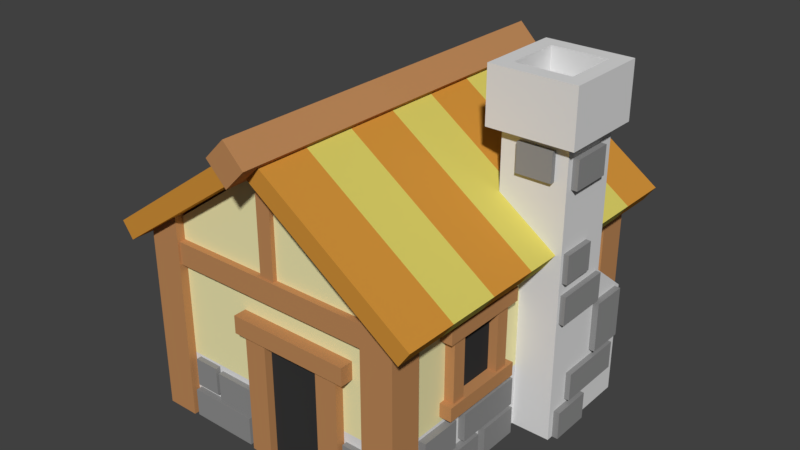 # Source: PeasantHouseT1lv2.blend  (saved by Blender 2.79.0; exported with 4.5.12 LTS)
import bpy
from mathutils import Matrix  # noqa: F401  (used for matrix-valued properties, if any)

bpy.ops.wm.read_factory_settings(use_empty=True)
scene = bpy.context.scene
scene.name = 'Scene'

# ---- collections
col_collection_1 = bpy.data.collections.new('Collection 1'); scene.collection.children.link(col_collection_1)

# ---- materials (node trees are filled in below, after node groups)
mat_material_020 = bpy.data.materials.new('Material.020')
mat_material_020.alpha_threshold = 0.0
mat_material_020.use_transparent_shadow = False
mat_material_020.diffuse_color = (0.6351, 0.284, 0.04219, 1.0)
mat_material_020.roughness = 0.5
mat_material_019 = bpy.data.materials.new('Material.019')
mat_material_019.alpha_threshold = 0.0
mat_material_019.use_transparent_shadow = False
mat_material_019.diffuse_color = (0.6926, 0.6109, 0.1291, 1.0)
mat_material_019.roughness = 0.5
mat_material_016 = bpy.data.materials.new('Material.016')
mat_material_016.alpha_threshold = 0.0
mat_material_016.use_transparent_shadow = False
mat_material_016.diffuse_color = (0.0376, 0.0376, 0.0376, 1.0)
mat_material_016.roughness = 0.5
mat_material_015 = bpy.data.materials.new('Material.015')
mat_material_015.alpha_threshold = 0.0
mat_material_015.use_transparent_shadow = False
mat_material_015.diffuse_color = (0.5122, 0.2491, 0.1006, 1.0)
mat_material_015.roughness = 0.5
mat_material_014 = bpy.data.materials.new('Material.014')
mat_material_014.alpha_threshold = 0.0
mat_material_014.use_transparent_shadow = False
mat_material_014.diffuse_color = (0.2747, 0.2747, 0.2747, 1.0)
mat_material_014.roughness = 0.5
mat_material_013 = bpy.data.materials.new('Material.013')
mat_material_013.alpha_threshold = 0.0
mat_material_013.use_transparent_shadow = False
mat_material_013.diffuse_color = (0.7454, 0.7454, 0.7454, 1.0)
mat_material_013.roughness = 0.5
mat_material_012 = bpy.data.materials.new('Material.012')
mat_material_012.alpha_threshold = 0.0
mat_material_012.use_transparent_shadow = False
mat_material_012.diffuse_color = (0.7454, 0.7454, 0.7454, 1.0)
mat_material_012.roughness = 0.5
mat_material_011 = bpy.data.materials.new('Material.011')
mat_material_011.alpha_threshold = 0.0
mat_material_011.use_transparent_shadow = False
mat_material_011.diffuse_color = (0.0376, 0.0376, 0.0376, 1.0)
mat_material_011.roughness = 0.5
mat_material_009 = bpy.data.materials.new('Material.009')
mat_material_009.alpha_threshold = 0.0
mat_material_009.use_transparent_shadow = False
mat_material_009.diffuse_color = (0.5122, 0.2491, 0.1006, 1.0)
mat_material_009.roughness = 0.5
mat_material_010 = bpy.data.materials.new('Material.010')
mat_material_010.alpha_threshold = 0.0
mat_material_010.use_transparent_shadow = False
mat_material_010.diffuse_color = (0.8714, 0.8157, 0.4431, 1.0)
mat_material_010.roughness = 0.5

# ---- material node trees

# ---- world
world_world = bpy.data.worlds.new('World'); scene.world = world_world
world_world.color = (0.05088, 0.05088, 0.05088)
world_world.use_sun_shadow = False
world_world.sun_shadow_jitter_overblur = 0.0
world_world.cycles.sampling_method = 'MANUAL'

# ---- meshes
me_cube_011 = bpy.data.meshes.new('Cube.011')
me_cube_011.from_pydata([(-1.335, -3.587, -1.0), (-1.335, -3.587, -0.7468), (-1.335, 2.013, -1.0), (-1.335, 2.013, -0.7468), (1.0, -3.587, -1.0), (1.0, -3.587, -0.7468), (1.0, 2.013, -1.0), (1.0, 2.013, -0.7468), (-1.335, 1.213, -1.0), (-1.335, 0.4128, -1.0), (-1.335, -0.3872, -1.0), (-1.335, -1.187, -1.0), (-1.335, -1.987, -1.0), (-1.335, -2.787, -1.0), (-1.335, -2.787, -0.7468), (-1.335, -1.987, -0.7468), (-1.335, -1.187, -0.7468), (-1.335, -0.3872, -0.7468), (-1.335, 0.4128, -0.7468), (-1.335, 1.213, -0.7468), (1.0, -2.787, -1.0), (1.0, -1.987, -1.0), (1.0, -1.187, -1.0), (1.0, -0.3872, -1.0), (1.0, 0.4128, -1.0), (1.0, 1.213, -1.0), (1.0, 1.213, -0.7468), (1.0, 0.4128, -0.7468), (1.0, -0.3872, -0.7468), (1.0, -1.187, -0.7468), (1.0, -1.987, -0.7468), (1.0, -2.787, -0.7468)], [], [(8, 19, 3, 2), (2, 3, 7, 6), (20, 31, 5, 4), (4, 5, 1, 0), (13, 20, 4, 0), (31, 14, 1, 5), (7, 3, 19, 26), (26, 19, 18, 27), (27, 18, 17, 28), (28, 17, 16, 29), (29, 16, 15, 30), (30, 15, 14, 31), (2, 6, 25, 8), (8, 25, 24, 9), (9, 24, 23, 10), (10, 23, 22, 11), (11, 22, 21, 12), (12, 21, 20, 13), (6, 7, 26, 25), (25, 26, 27, 24), (24, 27, 28, 23), (23, 28, 29, 22), (22, 29, 30, 21), (21, 30, 31, 20), (0, 1, 14, 13), (13, 14, 15, 12), (12, 15, 16, 11), (11, 16, 17, 10), (10, 17, 18, 9), (9, 18, 19, 8)])
me_cube_011.polygons.foreach_set('material_index', [0, 0, 0, 0, 0, 0, 0, 1, 0, 1, 0, 1, 0, 1, 0, 1, 0, 1, 0, 0, 0, 0, 0, 0, 0, 1, 0, 1, 0, 1])
me_cube_011.materials.append(mat_material_020)
me_cube_011.materials.append(mat_material_019)
me_cube_011.use_remesh_preserve_volume = False
me_cube_011.use_remesh_preserve_attributes = False
me_cube_011.use_mirror_vertex_groups = False
me_cube_011.update()
me_cube_009 = bpy.data.meshes.new('Cube.009')
me_cube_009.from_pydata([(-1.335, -3.587, -1.0), (-1.335, -3.587, -0.7468), (-1.335, 2.013, -1.0), (-1.335, 2.013, -0.7468), (1.0, -3.587, -1.0), (1.0, -3.587, -0.7468), (1.0, 2.013, -1.0), (1.0, 2.013, -0.7468), (-1.335, 1.213, -1.0), (-1.335, 0.4128, -1.0), (-1.335, -0.3872, -1.0), (-1.335, -1.187, -1.0), (-1.335, -1.987, -1.0), (-1.335, -2.787, -1.0), (-1.335, -2.787, -0.7468), (-1.335, -1.987, -0.7468), (-1.335, -1.187, -0.7468), (-1.335, -0.3872, -0.7468), (-1.335, 0.4128, -0.7468), (-1.335, 1.213, -0.7468), (1.0, -2.787, -1.0), (1.0, -1.987, -1.0), (1.0, -1.187, -1.0), (1.0, -0.3872, -1.0), (1.0, 0.4128, -1.0), (1.0, 1.213, -1.0), (1.0, 1.213, -0.7468), (1.0, 0.4128, -0.7468), (1.0, -0.3872, -0.7468), (1.0, -1.187, -0.7468), (1.0, -1.987, -0.7468), (1.0, -2.787, -0.7468)], [], [(8, 19, 3, 2), (2, 3, 7, 6), (20, 31, 5, 4), (4, 5, 1, 0), (13, 20, 4, 0), (31, 14, 1, 5), (7, 3, 19, 26), (26, 19, 18, 27), (27, 18, 17, 28), (28, 17, 16, 29), (29, 16, 15, 30), (30, 15, 14, 31), (2, 6, 25, 8), (8, 25, 24, 9), (9, 24, 23, 10), (10, 23, 22, 11), (11, 22, 21, 12), (12, 21, 20, 13), (6, 7, 26, 25), (25, 26, 27, 24), (24, 27, 28, 23), (23, 28, 29, 22), (22, 29, 30, 21), (21, 30, 31, 20), (0, 1, 14, 13), (13, 14, 15, 12), (12, 15, 16, 11), (11, 16, 17, 10), (10, 17, 18, 9), (9, 18, 19, 8)])
me_cube_009.polygons.foreach_set('material_index', [0, 0, 0, 0, 0, 0, 0, 1, 0, 1, 0, 1, 0, 1, 0, 1, 0, 1, 0, 0, 0, 0, 0, 0, 0, 1, 0, 1, 0, 1])
me_cube_009.materials.append(mat_material_020)
me_cube_009.materials.append(mat_material_019)
me_cube_009.use_remesh_preserve_volume = False
me_cube_009.use_remesh_preserve_attributes = False
me_cube_009.use_mirror_vertex_groups = False
me_cube_009.update()
me_cube_233 = bpy.data.meshes.new('Cube.233')
me_cube_233.from_pydata([(-0.7671, 0.7075, -1.0), (-0.7671, 0.7075, 1.111), (-0.7671, 1.0, -1.0), (-0.7671, 1.0, 1.111), (0.818, 0.7075, -1.0), (0.818, 0.7075, 1.111), (0.818, 1.0, -1.0), (0.818, 1.0, 1.111)], [], [(0, 1, 3, 2), (2, 3, 7, 6), (6, 7, 5, 4), (4, 5, 1, 0), (2, 6, 4, 0), (7, 3, 1, 5)])
me_cube_233.materials.append(mat_material_016)
me_cube_233.use_remesh_preserve_volume = False
me_cube_233.use_remesh_preserve_attributes = False
me_cube_233.use_mirror_vertex_groups = False
me_cube_233.update()
me_cube_234 = bpy.data.meshes.new('Cube.234')
me_cube_234.from_pydata([(-1.0, -0.7695, -1.0), (-1.0, -0.7695, 5.678), (-1.0, 0.6373, -1.0), (-1.0, 0.6373, 5.678), (-0.1896, -0.7695, -1.0), (-0.1896, -0.7695, 5.678), (-0.1896, 0.6373, -1.0), (-0.1896, 0.6373, 5.678)], [], [(0, 1, 3, 2), (2, 3, 7, 6), (6, 7, 5, 4), (4, 5, 1, 0), (2, 6, 4, 0), (7, 3, 1, 5)])
me_cube_234.materials.append(mat_material_015)
me_cube_234.use_remesh_preserve_volume = False
me_cube_234.use_remesh_preserve_attributes = False
me_cube_234.use_mirror_vertex_groups = False
me_cube_234.update()
me_cube_235 = bpy.data.meshes.new('Cube.235')
me_cube_235.from_pydata([(-1.0, -0.7695, -1.0), (-1.0, -0.7695, 5.678), (-1.0, 0.6373, -1.0), (-1.0, 0.6373, 5.678), (-0.1896, -0.7695, -1.0), (-0.1896, -0.7695, 5.678), (-0.1896, 0.6373, -1.0), (-0.1896, 0.6373, 5.678)], [], [(0, 1, 3, 2), (2, 3, 7, 6), (6, 7, 5, 4), (4, 5, 1, 0), (2, 6, 4, 0), (7, 3, 1, 5)])
me_cube_235.materials.append(mat_material_015)
me_cube_235.use_remesh_preserve_volume = False
me_cube_235.use_remesh_preserve_attributes = False
me_cube_235.use_mirror_vertex_groups = False
me_cube_235.update()
me_cube_236 = bpy.data.meshes.new('Cube.236')
me_cube_236.from_pydata([(-1.0, -0.9099, -2.412), (-1.0, -0.9099, 5.678), (-1.0, 1.0, -2.412), (-1.0, 1.0, 5.678), (-0.1896, -0.9099, -2.412), (-0.1896, -0.9099, 5.678), (-0.1896, 1.0, -2.412), (-0.1896, 1.0, 5.678)], [], [(0, 1, 3, 2), (2, 3, 7, 6), (6, 7, 5, 4), (4, 5, 1, 0), (2, 6, 4, 0), (7, 3, 1, 5)])
me_cube_236.materials.append(mat_material_015)
me_cube_236.use_remesh_preserve_volume = False
me_cube_236.use_remesh_preserve_attributes = False
me_cube_236.use_mirror_vertex_groups = False
me_cube_236.update()
me_cube_237 = bpy.data.meshes.new('Cube.237')
me_cube_237.from_pydata([(-1.0, -0.9099, -2.412), (-1.0, -0.9099, 5.678), (-1.0, 1.0, -2.412), (-1.0, 1.0, 5.678), (-0.1896, -0.9099, -2.412), (-0.1896, -0.9099, 5.678), (-0.1896, 1.0, -2.412), (-0.1896, 1.0, 5.678)], [], [(0, 1, 3, 2), (2, 3, 7, 6), (6, 7, 5, 4), (4, 5, 1, 0), (2, 6, 4, 0), (7, 3, 1, 5)])
me_cube_237.materials.append(mat_material_015)
me_cube_237.use_remesh_preserve_volume = False
me_cube_237.use_remesh_preserve_attributes = False
me_cube_237.use_mirror_vertex_groups = False
me_cube_237.update()
me_cube_041 = bpy.data.meshes.new('Cube.041')
me_cube_041.from_pydata([(-0.2732, -0.6012, -1.0), (-0.2732, -0.6012, -0.1338), (-0.2732, 0.4686, -1.0), (-0.2732, 0.4686, -0.1338), (1.0, -0.6012, -1.0), (1.0, -0.6012, -0.1338), (1.0, 0.4686, -1.0), (1.0, 0.4686, -0.1338)], [], [(0, 1, 3, 2), (2, 3, 7, 6), (6, 7, 5, 4), (4, 5, 1, 0), (2, 6, 4, 0), (7, 3, 1, 5)])
me_cube_041.materials.append(mat_material_014)
me_cube_041.use_remesh_preserve_volume = False
me_cube_041.use_remesh_preserve_attributes = False
me_cube_041.use_mirror_vertex_groups = False
me_cube_041.update()
me_cube_034 = bpy.data.meshes.new('Cube.034')
me_cube_034.from_pydata([(-0.2732, -0.6012, -1.0), (-0.2732, -0.6012, -0.1338), (-0.2732, 1.159, -1.0), (-0.2732, 1.159, -0.1338), (1.0, -0.6012, -1.0), (1.0, -0.6012, -0.1338), (1.0, 1.159, -1.0), (1.0, 1.159, -0.1338)], [], [(0, 1, 3, 2), (2, 3, 7, 6), (6, 7, 5, 4), (4, 5, 1, 0), (2, 6, 4, 0), (7, 3, 1, 5)])
me_cube_034.materials.append(mat_material_014)
me_cube_034.use_remesh_preserve_volume = False
me_cube_034.use_remesh_preserve_attributes = False
me_cube_034.use_mirror_vertex_groups = False
me_cube_034.update()
me_cube_033 = bpy.data.meshes.new('Cube.033')
me_cube_033.from_pydata([(-0.2732, -0.8831, -1.0), (-0.2732, -0.8831, 0.5498), (-0.2732, 0.2824, -1.0), (-0.2732, 0.2824, 0.5498), (1.0, -0.8831, -1.0), (1.0, -0.8831, 0.5498), (1.0, 0.2824, -1.0), (1.0, 0.2824, 0.5498)], [], [(0, 1, 3, 2), (2, 3, 7, 6), (6, 7, 5, 4), (4, 5, 1, 0), (2, 6, 4, 0), (7, 3, 1, 5)])
me_cube_033.materials.append(mat_material_014)
me_cube_033.use_remesh_preserve_volume = False
me_cube_033.use_remesh_preserve_attributes = False
me_cube_033.use_mirror_vertex_groups = False
me_cube_033.update()
me_cube_032 = bpy.data.meshes.new('Cube.032')
me_cube_032.from_pydata([(-0.2732, -0.6012, -1.0), (-0.2732, -0.6012, -0.1338), (-0.2732, 0.4686, -1.0), (-0.2732, 0.4686, -0.1338), (1.0, -0.6012, -1.0), (1.0, -0.6012, -0.1338), (1.0, 0.4686, -1.0), (1.0, 0.4686, -0.1338)], [], [(0, 1, 3, 2), (2, 3, 7, 6), (6, 7, 5, 4), (4, 5, 1, 0), (2, 6, 4, 0), (7, 3, 1, 5)])
me_cube_032.materials.append(mat_material_014)
me_cube_032.use_remesh_preserve_volume = False
me_cube_032.use_remesh_preserve_attributes = False
me_cube_032.use_mirror_vertex_groups = False
me_cube_032.update()
me_cube_109 = bpy.data.meshes.new('Cube.109')
me_cube_109.from_pydata([(-0.2732, -1.0, -1.0), (-0.2732, -1.0, -0.1338), (-0.2732, 1.159, -1.0), (-0.2732, 1.159, -0.1338), (1.0, -1.0, -1.0), (1.0, -1.0, -0.1338), (1.0, 1.159, -1.0), (1.0, 1.159, -0.1338)], [], [(0, 1, 3, 2), (2, 3, 7, 6), (6, 7, 5, 4), (4, 5, 1, 0), (2, 6, 4, 0), (7, 3, 1, 5)])
me_cube_109.materials.append(mat_material_014)
me_cube_109.use_remesh_preserve_volume = False
me_cube_109.use_remesh_preserve_attributes = False
me_cube_109.use_mirror_vertex_groups = False
me_cube_109.update()
me_cube_110 = bpy.data.meshes.new('Cube.110')
me_cube_110.from_pydata([(-0.2732, -2.28, -1.0), (-0.2732, -1.077, 7.888), (-0.2732, 0.7983, -1.0), (-0.2732, 0.7983, 7.888), (1.0, -2.28, -1.0), (1.0, -1.077, 7.888), (1.0, 0.7983, -1.0), (1.0, 0.7983, 7.888), (-0.4712, -1.369, 7.888), (-0.4712, 1.09, 7.888), (1.198, 1.09, 7.888), (1.198, -1.369, 7.888), (-0.4712, -1.369, 9.573), (-0.4712, 1.09, 9.573), (1.198, 1.09, 9.573), (1.198, -1.369, 9.573), (-0.1799, -0.94, 9.573), (-0.1799, 0.6608, 9.573), (0.9067, 0.6608, 9.573), (0.9067, -0.94, 9.573), (-0.1799, -0.94, 8.587), (-0.1799, 0.6608, 8.587), (0.9067, 0.6608, 8.587), (0.9067, -0.94, 8.587), (-0.2732, -1.077, 3.571), (1.0, -1.077, 3.571), (1.0, -2.28, 2.541), (-0.2732, -2.28, 2.541)], [], [(0, 27, 24, 1, 3, 2), (2, 3, 7, 6), (6, 7, 5, 25, 26, 4), (25, 5, 1, 24), (2, 6, 4, 0), (7, 3, 9, 10), (11, 10, 14, 15), (5, 7, 10, 11), (3, 1, 8, 9), (1, 5, 11, 8), (13, 12, 16, 17), (9, 8, 12, 13), (8, 11, 15, 12), (10, 9, 13, 14), (16, 19, 23, 20), (12, 15, 19, 16), (14, 13, 17, 18), (15, 14, 18, 19), (22, 21, 20, 23), (18, 17, 21, 22), (19, 18, 22, 23), (17, 16, 20, 21), (26, 25, 24, 27), (4, 26, 27, 0)])
me_cube_110.materials.append(mat_material_013)
me_cube_110.use_remesh_preserve_volume = False
me_cube_110.use_remesh_preserve_attributes = False
me_cube_110.use_mirror_vertex_groups = False
me_cube_110.update()
me_cube_111 = bpy.data.meshes.new('Cube.111')
me_cube_111.from_pydata([(-0.2732, -0.5078, -1.0), (-0.2732, -0.5078, -0.1338), (-0.2732, 0.2824, -1.0), (-0.2732, 0.2824, -0.1338), (1.0, -0.5078, -1.0), (1.0, -0.5078, -0.1338), (1.0, 0.2824, -1.0), (1.0, 0.2824, -0.1338)], [], [(0, 1, 3, 2), (2, 3, 7, 6), (6, 7, 5, 4), (4, 5, 1, 0), (2, 6, 4, 0), (7, 3, 1, 5)])
me_cube_111.materials.append(mat_material_014)
me_cube_111.use_remesh_preserve_volume = False
me_cube_111.use_remesh_preserve_attributes = False
me_cube_111.use_mirror_vertex_groups = False
me_cube_111.update()
me_cube_112 = bpy.data.meshes.new('Cube.112')
me_cube_112.from_pydata([(-0.2732, -1.0, -1.0), (-0.2732, -1.0, -0.1338), (-0.2732, 0.2824, -1.0), (-0.2732, 0.2824, -0.1338), (1.0, -1.0, -1.0), (1.0, -1.0, -0.1338), (1.0, 0.2824, -1.0), (1.0, 0.2824, -0.1338)], [], [(0, 1, 3, 2), (2, 3, 7, 6), (6, 7, 5, 4), (4, 5, 1, 0), (2, 6, 4, 0), (7, 3, 1, 5)])
me_cube_112.materials.append(mat_material_014)
me_cube_112.use_remesh_preserve_volume = False
me_cube_112.use_remesh_preserve_attributes = False
me_cube_112.use_mirror_vertex_groups = False
me_cube_112.update()
me_cube_113 = bpy.data.meshes.new('Cube.113')
me_cube_113.from_pydata([(-0.2732, -1.0, -1.0), (-0.2732, -1.0, -0.1338), (-0.2732, 1.159, -1.0), (-0.2732, 1.159, -0.1338), (1.0, -1.0, -1.0), (1.0, -1.0, -0.1338), (1.0, 1.159, -1.0), (1.0, 1.159, -0.1338)], [], [(0, 1, 3, 2), (2, 3, 7, 6), (6, 7, 5, 4), (4, 5, 1, 0), (2, 6, 4, 0), (7, 3, 1, 5)])
me_cube_113.materials.append(mat_material_014)
me_cube_113.use_remesh_preserve_volume = False
me_cube_113.use_remesh_preserve_attributes = False
me_cube_113.use_mirror_vertex_groups = False
me_cube_113.update()
me_cube_114 = bpy.data.meshes.new('Cube.114')
me_cube_114.from_pydata([(-0.2732, -1.0, -1.0), (-0.2732, -1.0, -0.1338), (-0.2732, 0.2824, -1.0), (-0.2732, 0.2824, -0.1338), (1.0, -1.0, -1.0), (1.0, -1.0, -0.1338), (1.0, 0.2824, -1.0), (1.0, 0.2824, -0.1338)], [], [(0, 1, 3, 2), (2, 3, 7, 6), (6, 7, 5, 4), (4, 5, 1, 0), (2, 6, 4, 0), (7, 3, 1, 5)])
me_cube_114.materials.append(mat_material_014)
me_cube_114.use_remesh_preserve_volume = False
me_cube_114.use_remesh_preserve_attributes = False
me_cube_114.use_mirror_vertex_groups = False
me_cube_114.update()
me_cube_115 = bpy.data.meshes.new('Cube.115')
me_cube_115.from_pydata([(-0.2732, -1.0, -1.0), (-0.2732, -1.0, -0.1338), (-0.2732, 0.2824, -1.0), (-0.2732, 0.2824, -0.1338), (1.0, -1.0, -1.0), (1.0, -1.0, -0.1338), (1.0, 0.2824, -1.0), (1.0, 0.2824, -0.1338)], [], [(0, 1, 3, 2), (2, 3, 7, 6), (6, 7, 5, 4), (4, 5, 1, 0), (2, 6, 4, 0), (7, 3, 1, 5)])
me_cube_115.materials.append(mat_material_014)
me_cube_115.use_remesh_preserve_volume = False
me_cube_115.use_remesh_preserve_attributes = False
me_cube_115.use_mirror_vertex_groups = False
me_cube_115.update()
me_cube_116 = bpy.data.meshes.new('Cube.116')
me_cube_116.from_pydata([(-0.2732, -1.0, -1.0), (-0.2732, -1.0, -0.1338), (-0.2732, 1.159, -1.0), (-0.2732, 1.159, -0.1338), (1.0, -1.0, -1.0), (1.0, -1.0, -0.1338), (1.0, 1.159, -1.0), (1.0, 1.159, -0.1338)], [], [(0, 1, 3, 2), (2, 3, 7, 6), (6, 7, 5, 4), (4, 5, 1, 0), (2, 6, 4, 0), (7, 3, 1, 5)])
me_cube_116.materials.append(mat_material_014)
me_cube_116.use_remesh_preserve_volume = False
me_cube_116.use_remesh_preserve_attributes = False
me_cube_116.use_mirror_vertex_groups = False
me_cube_116.update()
me_cube_117 = bpy.data.meshes.new('Cube.117')
me_cube_117.from_pydata([(-0.2732, -1.0, -1.0), (-0.2732, -1.0, -0.1338), (-0.2732, 1.159, -1.0), (-0.2732, 1.159, -0.1338), (1.0, -1.0, -1.0), (1.0, -1.0, -0.1338), (1.0, 1.159, -1.0), (1.0, 1.159, -0.1338)], [], [(0, 1, 3, 2), (2, 3, 7, 6), (6, 7, 5, 4), (4, 5, 1, 0), (2, 6, 4, 0), (7, 3, 1, 5)])
me_cube_117.materials.append(mat_material_014)
me_cube_117.use_remesh_preserve_volume = False
me_cube_117.use_remesh_preserve_attributes = False
me_cube_117.use_mirror_vertex_groups = False
me_cube_117.update()
me_cube_118 = bpy.data.meshes.new('Cube.118')
me_cube_118.from_pydata([(-0.2732, -1.0, -0.8186), (-0.2732, -1.0, -0.1338), (-0.2732, 0.2824, -0.8186), (-0.2732, 0.2824, -0.1338), (1.0, -1.0, -0.8186), (1.0, -1.0, -0.1338), (1.0, 0.2824, -0.8186), (1.0, 0.2824, -0.1338)], [], [(0, 1, 3, 2), (2, 3, 7, 6), (6, 7, 5, 4), (4, 5, 1, 0), (2, 6, 4, 0), (7, 3, 1, 5)])
me_cube_118.materials.append(mat_material_014)
me_cube_118.use_remesh_preserve_volume = False
me_cube_118.use_remesh_preserve_attributes = False
me_cube_118.use_mirror_vertex_groups = False
me_cube_118.update()
me_cube_119 = bpy.data.meshes.new('Cube.119')
me_cube_119.from_pydata([(-0.2732, -1.0, -1.0), (-0.2732, -1.0, -0.1338), (-0.2732, 0.2824, -1.0), (-0.2732, 0.2824, -0.1338), (1.0, -1.0, -1.0), (1.0, -1.0, -0.1338), (1.0, 0.2824, -1.0), (1.0, 0.2824, -0.1338)], [], [(0, 1, 3, 2), (2, 3, 7, 6), (6, 7, 5, 4), (4, 5, 1, 0), (2, 6, 4, 0), (7, 3, 1, 5)])
me_cube_119.materials.append(mat_material_014)
me_cube_119.use_remesh_preserve_volume = False
me_cube_119.use_remesh_preserve_attributes = False
me_cube_119.use_mirror_vertex_groups = False
me_cube_119.update()
me_cube_120 = bpy.data.meshes.new('Cube.120')
me_cube_120.from_pydata([(-0.2732, -1.0, -1.0), (-0.2732, -1.0, -0.1338), (-0.2732, 0.2824, -1.0), (-0.2732, 0.2824, -0.1338), (1.0, -1.0, -1.0), (1.0, -1.0, -0.1338), (1.0, 0.2824, -1.0), (1.0, 0.2824, -0.1338)], [], [(0, 1, 3, 2), (2, 3, 7, 6), (6, 7, 5, 4), (4, 5, 1, 0), (2, 6, 4, 0), (7, 3, 1, 5)])
me_cube_120.materials.append(mat_material_014)
me_cube_120.use_remesh_preserve_volume = False
me_cube_120.use_remesh_preserve_attributes = False
me_cube_120.use_mirror_vertex_groups = False
me_cube_120.update()
me_cube_121 = bpy.data.meshes.new('Cube.121')
me_cube_121.from_pydata([(-0.2732, -1.0, -1.0), (-0.2732, -1.0, -0.1338), (-0.2732, 0.2824, -1.0), (-0.2732, 0.2824, -0.1338), (1.0, -1.0, -1.0), (1.0, -1.0, -0.1338), (1.0, 0.2824, -1.0), (1.0, 0.2824, -0.1338)], [], [(0, 1, 3, 2), (2, 3, 7, 6), (6, 7, 5, 4), (4, 5, 1, 0), (2, 6, 4, 0), (7, 3, 1, 5)])
me_cube_121.materials.append(mat_material_014)
me_cube_121.use_remesh_preserve_volume = False
me_cube_121.use_remesh_preserve_attributes = False
me_cube_121.use_mirror_vertex_groups = False
me_cube_121.update()
me_cube_123 = bpy.data.meshes.new('Cube.123')
me_cube_123.from_pydata([(-0.2732, -1.0, -1.0), (-0.2732, -1.0, -0.1338), (-0.2732, 1.159, -1.0), (-0.2732, 1.159, -0.1338), (1.0, -1.0, -1.0), (1.0, -1.0, -0.1338), (1.0, 1.159, -1.0), (1.0, 1.159, -0.1338)], [], [(0, 1, 3, 2), (2, 3, 7, 6), (6, 7, 5, 4), (4, 5, 1, 0), (2, 6, 4, 0), (7, 3, 1, 5)])
me_cube_123.materials.append(mat_material_014)
me_cube_123.use_remesh_preserve_volume = False
me_cube_123.use_remesh_preserve_attributes = False
me_cube_123.use_mirror_vertex_groups = False
me_cube_123.update()
me_cube_124 = bpy.data.meshes.new('Cube.124')
me_cube_124.from_pydata([(-0.2732, -1.0, -1.0), (-0.2732, -1.0, -0.1338), (-0.2732, 1.159, -1.0), (-0.2732, 1.159, -0.1338), (1.0, -1.0, -1.0), (1.0, -1.0, -0.1338), (1.0, 1.159, -1.0), (1.0, 1.159, -0.1338)], [], [(0, 1, 3, 2), (2, 3, 7, 6), (6, 7, 5, 4), (4, 5, 1, 0), (2, 6, 4, 0), (7, 3, 1, 5)])
me_cube_124.materials.append(mat_material_014)
me_cube_124.use_remesh_preserve_volume = False
me_cube_124.use_remesh_preserve_attributes = False
me_cube_124.use_mirror_vertex_groups = False
me_cube_124.update()
me_cube_125 = bpy.data.meshes.new('Cube.125')
me_cube_125.from_pydata([(-0.2732, -1.0, -1.0), (-0.2732, -1.0, -0.1338), (-0.2732, 0.2824, -1.0), (-0.2732, 0.2824, -0.1338), (1.0, -1.0, -1.0), (1.0, -1.0, -0.1338), (1.0, 0.2824, -1.0), (1.0, 0.2824, -0.1338)], [], [(0, 1, 3, 2), (2, 3, 7, 6), (6, 7, 5, 4), (4, 5, 1, 0), (2, 6, 4, 0), (7, 3, 1, 5)])
me_cube_125.materials.append(mat_material_014)
me_cube_125.use_remesh_preserve_volume = False
me_cube_125.use_remesh_preserve_attributes = False
me_cube_125.use_mirror_vertex_groups = False
me_cube_125.update()
me_cube_126 = bpy.data.meshes.new('Cube.126')
me_cube_126.from_pydata([(-0.2732, -1.0, -1.0), (-0.2732, -1.0, -0.1338), (-0.2732, 1.159, -1.0), (-0.2732, 1.159, -0.1338), (1.0, -1.0, -1.0), (1.0, -1.0, -0.1338), (1.0, 1.159, -1.0), (1.0, 1.159, -0.1338)], [], [(0, 1, 3, 2), (2, 3, 7, 6), (6, 7, 5, 4), (4, 5, 1, 0), (2, 6, 4, 0), (7, 3, 1, 5)])
me_cube_126.materials.append(mat_material_014)
me_cube_126.use_remesh_preserve_volume = False
me_cube_126.use_remesh_preserve_attributes = False
me_cube_126.use_mirror_vertex_groups = False
me_cube_126.update()
me_cube_127 = bpy.data.meshes.new('Cube.127')
me_cube_127.from_pydata([(-0.2732, -1.0, -1.0), (-0.2732, -1.0, -0.1338), (-0.2732, 0.2824, -1.0), (-0.2732, 0.2824, -0.1338), (1.0, -1.0, -1.0), (1.0, -1.0, -0.1338), (1.0, 0.2824, -1.0), (1.0, 0.2824, -0.1338)], [], [(0, 1, 3, 2), (2, 3, 7, 6), (6, 7, 5, 4), (4, 5, 1, 0), (2, 6, 4, 0), (7, 3, 1, 5)])
me_cube_127.materials.append(mat_material_014)
me_cube_127.use_remesh_preserve_volume = False
me_cube_127.use_remesh_preserve_attributes = False
me_cube_127.use_mirror_vertex_groups = False
me_cube_127.update()
me_cube_128 = bpy.data.meshes.new('Cube.128')
me_cube_128.from_pydata([(-0.2732, -1.0, -1.0), (-0.2732, -1.0, -0.1338), (-0.2732, 0.2824, -1.0), (-0.2732, 0.2824, -0.1338), (1.0, -1.0, -1.0), (1.0, -1.0, -0.1338), (1.0, 0.2824, -1.0), (1.0, 0.2824, -0.1338)], [], [(0, 1, 3, 2), (2, 3, 7, 6), (6, 7, 5, 4), (4, 5, 1, 0), (2, 6, 4, 0), (7, 3, 1, 5)])
me_cube_128.materials.append(mat_material_014)
me_cube_128.use_remesh_preserve_volume = False
me_cube_128.use_remesh_preserve_attributes = False
me_cube_128.use_mirror_vertex_groups = False
me_cube_128.update()
me_cube_129 = bpy.data.meshes.new('Cube.129')
me_cube_129.from_pydata([(-0.2732, -1.0, -1.0), (-0.2732, -1.0, -0.1338), (-0.2732, 0.2824, -1.0), (-0.2732, 0.2824, -0.1338), (1.0, -1.0, -1.0), (1.0, -1.0, -0.1338), (1.0, 0.2824, -1.0), (1.0, 0.2824, -0.1338)], [], [(0, 1, 3, 2), (2, 3, 7, 6), (6, 7, 5, 4), (4, 5, 1, 0), (2, 6, 4, 0), (7, 3, 1, 5)])
me_cube_129.materials.append(mat_material_014)
me_cube_129.use_remesh_preserve_volume = False
me_cube_129.use_remesh_preserve_attributes = False
me_cube_129.use_mirror_vertex_groups = False
me_cube_129.update()
me_cube_130 = bpy.data.meshes.new('Cube.130')
me_cube_130.from_pydata([(-0.2732, -1.0, -1.0), (-0.2732, -1.0, -0.1338), (-0.2732, 1.159, -1.0), (-0.2732, 1.159, -0.1338), (1.0, -1.0, -1.0), (1.0, -1.0, -0.1338), (1.0, 1.159, -1.0), (1.0, 1.159, -0.1338)], [], [(0, 1, 3, 2), (2, 3, 7, 6), (6, 7, 5, 4), (4, 5, 1, 0), (2, 6, 4, 0), (7, 3, 1, 5)])
me_cube_130.materials.append(mat_material_014)
me_cube_130.use_remesh_preserve_volume = False
me_cube_130.use_remesh_preserve_attributes = False
me_cube_130.use_mirror_vertex_groups = False
me_cube_130.update()
me_cube_131 = bpy.data.meshes.new('Cube.131')
me_cube_131.from_pydata([(-0.2732, -1.0, -1.0), (-0.2732, -1.0, -0.1338), (-0.2732, 1.159, -1.0), (-0.2732, 1.159, -0.1338), (1.0, -1.0, -1.0), (1.0, -1.0, -0.1338), (1.0, 1.159, -1.0), (1.0, 1.159, -0.1338)], [], [(0, 1, 3, 2), (2, 3, 7, 6), (6, 7, 5, 4), (4, 5, 1, 0), (2, 6, 4, 0), (7, 3, 1, 5)])
me_cube_131.materials.append(mat_material_014)
me_cube_131.use_remesh_preserve_volume = False
me_cube_131.use_remesh_preserve_attributes = False
me_cube_131.use_mirror_vertex_groups = False
me_cube_131.update()
me_cube_132 = bpy.data.meshes.new('Cube.132')
me_cube_132.from_pydata([(-0.2732, -1.0, -1.0), (-0.2732, -1.0, -0.1338), (-0.2732, 1.159, -1.0), (-0.2732, 1.159, -0.1338), (1.0, -1.0, -1.0), (1.0, -1.0, -0.1338), (1.0, 1.159, -1.0), (1.0, 1.159, -0.1338)], [], [(0, 1, 3, 2), (2, 3, 7, 6), (6, 7, 5, 4), (4, 5, 1, 0), (2, 6, 4, 0), (7, 3, 1, 5)])
me_cube_132.materials.append(mat_material_014)
me_cube_132.use_remesh_preserve_volume = False
me_cube_132.use_remesh_preserve_attributes = False
me_cube_132.use_mirror_vertex_groups = False
me_cube_132.update()
me_cube_133 = bpy.data.meshes.new('Cube.133')
me_cube_133.from_pydata([(-0.2732, -1.0, -1.0), (-0.2732, -1.0, -0.1338), (-0.2732, 1.159, -1.0), (-0.2732, 1.159, -0.1338), (1.0, -1.0, -1.0), (1.0, -1.0, -0.1338), (1.0, 1.159, -1.0), (1.0, 1.159, -0.1338)], [], [(0, 1, 3, 2), (2, 3, 7, 6), (6, 7, 5, 4), (4, 5, 1, 0), (2, 6, 4, 0), (7, 3, 1, 5)])
me_cube_133.materials.append(mat_material_014)
me_cube_133.use_remesh_preserve_volume = False
me_cube_133.use_remesh_preserve_attributes = False
me_cube_133.use_mirror_vertex_groups = False
me_cube_133.update()
me_cube_134 = bpy.data.meshes.new('Cube.134')
me_cube_134.from_pydata([(-4.0, -5.0, -1.0), (-4.0, -5.0, 1.0), (-4.0, 5.0, -1.0), (-4.0, 5.0, 1.0), (4.0, -5.0, -1.0), (4.0, -5.0, 1.0), (4.0, 5.0, -1.0), (4.0, 5.0, 1.0)], [], [(0, 1, 3, 2), (2, 3, 7, 6), (6, 7, 5, 4), (4, 5, 1, 0), (2, 6, 4, 0), (7, 3, 1, 5)])
me_cube_134.materials.append(mat_material_012)
me_cube_134.use_remesh_preserve_volume = False
me_cube_134.use_remesh_preserve_attributes = False
me_cube_134.use_mirror_vertex_groups = False
me_cube_134.update()
me_cube_135 = bpy.data.meshes.new('Cube.135')
me_cube_135.from_pydata([(-0.7671, 0.7075, -1.0), (-0.7671, 0.7075, 1.111), (-0.7671, 1.0, -1.0), (-0.7671, 1.0, 1.111), (0.818, 0.7075, -1.0), (0.818, 0.7075, 1.111), (0.818, 1.0, -1.0), (0.818, 1.0, 1.111)], [], [(0, 1, 3, 2), (2, 3, 7, 6), (6, 7, 5, 4), (4, 5, 1, 0), (2, 6, 4, 0), (7, 3, 1, 5)])
me_cube_135.materials.append(mat_material_011)
me_cube_135.use_remesh_preserve_volume = False
me_cube_135.use_remesh_preserve_attributes = False
me_cube_135.use_mirror_vertex_groups = False
me_cube_135.update()
me_cube_137 = bpy.data.meshes.new('Cube.137')
me_cube_137.from_pydata([(-1.0, 0.7075, -1.0), (-1.0, 0.7075, 2.809), (-1.0, 1.0, -1.0), (-1.0, 1.0, 2.809), (1.0, 0.7075, -1.0), (1.0, 0.7075, 2.809), (1.0, 1.0, -1.0), (1.0, 1.0, 2.809)], [], [(0, 1, 3, 2), (2, 3, 7, 6), (6, 7, 5, 4), (4, 5, 1, 0), (2, 6, 4, 0), (7, 3, 1, 5)])
me_cube_137.materials.append(mat_material_011)
me_cube_137.use_remesh_preserve_volume = False
me_cube_137.use_remesh_preserve_attributes = False
me_cube_137.use_mirror_vertex_groups = False
me_cube_137.update()
me_cube_142 = bpy.data.meshes.new('Cube.142')
me_cube_142.from_pydata([(-1.0, -0.9099, -2.412), (-1.0, -0.9099, 5.678), (-1.0, 1.0, -2.412), (-1.0, 1.0, 5.678), (-0.1896, -0.9099, -2.412), (-0.1896, -0.9099, 5.678), (-0.1896, 1.0, -2.412), (-0.1896, 1.0, 5.678)], [], [(0, 1, 3, 2), (2, 3, 7, 6), (6, 7, 5, 4), (4, 5, 1, 0), (2, 6, 4, 0), (7, 3, 1, 5)])
me_cube_142.materials.append(mat_material_009)
me_cube_142.use_remesh_preserve_volume = False
me_cube_142.use_remesh_preserve_attributes = False
me_cube_142.use_mirror_vertex_groups = False
me_cube_142.update()
me_cube_143 = bpy.data.meshes.new('Cube.143')
me_cube_143.from_pydata([(-1.0, -0.9099, -2.412), (-1.0, -0.9099, 5.678), (-1.0, 1.0, -2.412), (-1.0, 1.0, 5.678), (-0.1896, -0.9099, -2.412), (-0.1896, -0.9099, 5.678), (-0.1896, 1.0, -2.412), (-0.1896, 1.0, 5.678)], [], [(0, 1, 3, 2), (2, 3, 7, 6), (6, 7, 5, 4), (4, 5, 1, 0), (2, 6, 4, 0), (7, 3, 1, 5)])
me_cube_143.materials.append(mat_material_009)
me_cube_143.use_remesh_preserve_volume = False
me_cube_143.use_remesh_preserve_attributes = False
me_cube_143.use_mirror_vertex_groups = False
me_cube_143.update()
me_cube_144 = bpy.data.meshes.new('Cube.144')
me_cube_144.from_pydata([(-1.0, -0.7695, -1.0), (-1.0, -0.7695, 5.678), (-1.0, 1.0, -1.0), (-1.0, 1.0, 5.678), (-0.1896, -0.7695, -1.0), (-0.1896, -0.7695, 5.678), (-0.1896, 1.0, -1.0), (-0.1896, 1.0, 5.678)], [], [(0, 1, 3, 2), (2, 3, 7, 6), (6, 7, 5, 4), (4, 5, 1, 0), (2, 6, 4, 0), (7, 3, 1, 5)])
me_cube_144.materials.append(mat_material_009)
me_cube_144.use_remesh_preserve_volume = False
me_cube_144.use_remesh_preserve_attributes = False
me_cube_144.use_mirror_vertex_groups = False
me_cube_144.update()
me_cube_145 = bpy.data.meshes.new('Cube.145')
me_cube_145.from_pydata([(-1.0, -0.7695, -1.0), (-1.0, -0.7695, 5.678), (-1.0, 1.0, -1.0), (-1.0, 1.0, 5.678), (-0.1896, -0.7695, -1.0), (-0.1896, -0.7695, 5.678), (-0.1896, 1.0, -1.0), (-0.1896, 1.0, 5.678)], [], [(0, 1, 3, 2), (2, 3, 7, 6), (6, 7, 5, 4), (4, 5, 1, 0), (2, 6, 4, 0), (7, 3, 1, 5)])
me_cube_145.materials.append(mat_material_009)
me_cube_145.use_remesh_preserve_volume = False
me_cube_145.use_remesh_preserve_attributes = False
me_cube_145.use_mirror_vertex_groups = False
me_cube_145.update()
me_cube_146 = bpy.data.meshes.new('Cube.146')
me_cube_146.from_pydata([(-1.0, -14.0, -1.0), (-1.0, -14.0, 1.0), (-1.0, 12.91, -1.0), (-1.0, 12.91, 1.0), (1.0, -14.0, -1.0), (1.0, -14.0, 1.0), (1.0, 12.91, -1.0), (1.0, 12.91, 1.0)], [], [(0, 1, 3, 2), (2, 3, 7, 6), (6, 7, 5, 4), (4, 5, 1, 0), (2, 6, 4, 0), (7, 3, 1, 5)])
me_cube_146.materials.append(mat_material_009)
me_cube_146.use_remesh_preserve_volume = False
me_cube_146.use_remesh_preserve_attributes = False
me_cube_146.use_mirror_vertex_groups = False
me_cube_146.update()
me_cube_148 = bpy.data.meshes.new('Cube.148')
me_cube_148.from_pydata([(-1.0, -1.0, -1.0), (-1.0, -1.0, 16.65), (-1.0, 1.0, -1.0), (-1.0, 1.0, 16.65), (0.5834, -1.0, -1.0), (0.5834, -1.0, 16.65), (0.5834, 1.0, -1.0), (0.5834, 1.0, 16.65)], [], [(0, 1, 3, 2), (2, 3, 7, 6), (6, 7, 5, 4), (4, 5, 1, 0), (2, 6, 4, 0), (7, 3, 1, 5)])
me_cube_148.materials.append(mat_material_009)
me_cube_148.use_remesh_preserve_volume = False
me_cube_148.use_remesh_preserve_attributes = False
me_cube_148.use_mirror_vertex_groups = False
me_cube_148.update()
me_cube_149 = bpy.data.meshes.new('Cube.149')
me_cube_149.from_pydata([(-0.4539, -0.1807, -0.6635), (-0.4539, -0.1807, 5.424), (-0.4539, 0.6231, -0.6635), (-0.4539, 0.6231, 5.424), (0.4539, -0.1807, -0.6635), (0.4539, -0.1807, 5.424), (0.4539, 0.6231, -0.6635), (0.4539, 0.6231, 5.424)], [], [(0, 1, 3, 2), (2, 3, 7, 6), (6, 7, 5, 4), (4, 5, 1, 0), (2, 6, 4, 0), (7, 3, 1, 5)])
me_cube_149.materials.append(mat_material_009)
me_cube_149.use_remesh_preserve_volume = False
me_cube_149.use_remesh_preserve_attributes = False
me_cube_149.use_mirror_vertex_groups = False
me_cube_149.update()
me_cube_150 = bpy.data.meshes.new('Cube.150')
me_cube_150.from_pydata([(-0.7054, -1.265, -0.7214), (-0.7054, -1.265, 6.766), (-0.7054, 0.7347, -0.7214), (-0.7054, 0.7347, 6.766), (0.379, -1.265, -0.7214), (0.379, -1.265, 6.766), (0.379, 0.7347, -0.7214), (0.379, 0.7347, 6.766)], [], [(0, 1, 3, 2), (2, 3, 7, 6), (6, 7, 5, 4), (4, 5, 1, 0), (2, 6, 4, 0), (7, 3, 1, 5)])
me_cube_150.materials.append(mat_material_009)
me_cube_150.use_remesh_preserve_volume = False
me_cube_150.use_remesh_preserve_attributes = False
me_cube_150.use_mirror_vertex_groups = False
me_cube_150.update()
me_cube_151 = bpy.data.meshes.new('Cube.151')
me_cube_151.from_pydata([(-1.0, -1.0, -1.0), (-1.0, -1.0, 7.406), (-1.0, 1.0, -1.0), (-1.0, 1.0, 7.406), (0.379, -1.0, -1.0), (0.379, -1.0, 7.406), (0.379, 1.0, -1.0), (0.379, 1.0, 7.406)], [], [(0, 1, 3, 2), (2, 3, 7, 6), (6, 7, 5, 4), (4, 5, 1, 0), (2, 6, 4, 0), (7, 3, 1, 5)])
me_cube_151.materials.append(mat_material_009)
me_cube_151.use_remesh_preserve_volume = False
me_cube_151.use_remesh_preserve_attributes = False
me_cube_151.use_mirror_vertex_groups = False
me_cube_151.update()
me_cube_152 = bpy.data.meshes.new('Cube.152')
me_cube_152.from_pydata([(-1.0, -1.0, -1.0), (-1.0, -1.0, 7.406), (-1.0, 1.0, -1.0), (-1.0, 1.0, 7.406), (0.379, -1.0, -1.0), (0.379, -1.0, 7.406), (0.379, 1.0, -1.0), (0.379, 1.0, 7.406)], [], [(0, 1, 3, 2), (2, 3, 7, 6), (6, 7, 5, 4), (4, 5, 1, 0), (2, 6, 4, 0), (7, 3, 1, 5)])
me_cube_152.materials.append(mat_material_009)
me_cube_152.use_remesh_preserve_volume = False
me_cube_152.use_remesh_preserve_attributes = False
me_cube_152.use_mirror_vertex_groups = False
me_cube_152.update()
me_cube_153 = bpy.data.meshes.new('Cube.153')
me_cube_153.from_pydata([(-1.0, -1.0, -1.0), (-1.0, -1.0, 16.65), (-1.0, 1.0, -1.0), (-1.0, 1.0, 16.65), (0.5834, -1.0, -1.0), (0.5834, -1.0, 16.65), (0.5834, 1.0, -1.0), (0.5834, 1.0, 16.65)], [], [(0, 1, 3, 2), (2, 3, 7, 6), (6, 7, 5, 4), (4, 5, 1, 0), (2, 6, 4, 0), (7, 3, 1, 5)])
me_cube_153.materials.append(mat_material_009)
me_cube_153.use_remesh_preserve_volume = False
me_cube_153.use_remesh_preserve_attributes = False
me_cube_153.use_mirror_vertex_groups = False
me_cube_153.update()
me_cube_154 = bpy.data.meshes.new('Cube.154')
me_cube_154.from_pydata([(-1.0, -1.0, -1.0), (-1.0, -1.0, 10.43), (-1.0, 1.0, -1.0), (-1.0, 1.0, 10.43), (1.0, -1.0, -1.0), (1.0, -1.0, 10.43), (1.0, 1.0, -1.0), (1.0, 1.0, 10.43)], [], [(0, 1, 3, 2), (2, 3, 7, 6), (6, 7, 5, 4), (4, 5, 1, 0), (2, 6, 4, 0), (7, 3, 1, 5)])
me_cube_154.materials.append(mat_material_009)
me_cube_154.use_remesh_preserve_volume = False
me_cube_154.use_remesh_preserve_attributes = False
me_cube_154.use_mirror_vertex_groups = False
me_cube_154.update()
me_cube_155 = bpy.data.meshes.new('Cube.155')
me_cube_155.from_pydata([(-1.0, -1.0, -1.0), (-1.0, -1.0, 10.43), (-1.0, 1.0, -1.0), (-1.0, 1.0, 10.43), (1.0, -1.0, -1.0), (1.0, -1.0, 12.04), (1.0, 1.0, -1.0), (1.0, 1.0, 12.04)], [], [(0, 1, 3, 2), (2, 3, 7, 6), (6, 7, 5, 4), (4, 5, 1, 0), (2, 6, 4, 0), (7, 3, 1, 5)])
me_cube_155.materials.append(mat_material_009)
me_cube_155.use_remesh_preserve_volume = False
me_cube_155.use_remesh_preserve_attributes = False
me_cube_155.use_mirror_vertex_groups = False
me_cube_155.update()
me_cube_156 = bpy.data.meshes.new('Cube.156')
me_cube_156.from_pydata([(-1.0, -1.0, -1.0), (-1.0, -1.0, 11.95), (-1.0, 1.0, -1.0), (-1.0, 1.0, 11.95), (1.0, -1.0, -1.0), (1.0, -1.0, 10.37), (1.0, 1.0, -1.0), (1.0, 1.0, 10.37)], [], [(0, 1, 3, 2), (2, 3, 7, 6), (6, 7, 5, 4), (4, 5, 1, 0), (2, 6, 4, 0), (7, 3, 1, 5)])
me_cube_156.materials.append(mat_material_009)
me_cube_156.use_remesh_preserve_volume = False
me_cube_156.use_remesh_preserve_attributes = False
me_cube_156.use_mirror_vertex_groups = False
me_cube_156.update()
me_cube_157 = bpy.data.meshes.new('Cube.157')
me_cube_157.from_pydata([(-1.0, -1.0, -1.0), (-1.0, -1.0, 11.85), (-1.0, 1.0, -1.0), (-1.0, 1.0, 11.85), (1.0, -1.0, -1.0), (1.0, -1.0, 10.43), (1.0, 1.0, -1.0), (1.0, 1.0, 10.43)], [], [(0, 1, 3, 2), (2, 3, 7, 6), (6, 7, 5, 4), (4, 5, 1, 0), (2, 6, 4, 0), (7, 3, 1, 5)])
me_cube_157.materials.append(mat_material_009)
me_cube_157.use_remesh_preserve_volume = False
me_cube_157.use_remesh_preserve_attributes = False
me_cube_157.use_mirror_vertex_groups = False
me_cube_157.update()
me_cube_158 = bpy.data.meshes.new('Cube.158')
me_cube_158.from_pydata([(-1.0, -1.0, -1.0), (-1.0, -1.0, 10.43), (-1.0, 1.0, -1.0), (-1.0, 1.0, 10.43), (1.0, -1.0, -1.0), (1.0, -1.0, 11.79), (1.0, 1.0, -1.0), (1.0, 1.0, 11.79)], [], [(0, 1, 3, 2), (2, 3, 7, 6), (6, 7, 5, 4), (4, 5, 1, 0), (2, 6, 4, 0), (7, 3, 1, 5)])
me_cube_158.materials.append(mat_material_009)
me_cube_158.use_remesh_preserve_volume = False
me_cube_158.use_remesh_preserve_attributes = False
me_cube_158.use_mirror_vertex_groups = False
me_cube_158.update()
me_cube_159 = bpy.data.meshes.new('Cube.159')
me_cube_159.from_pydata([(-2.0, -2.0, 0.0), (-2.0, -2.0, 1.872), (-2.0, 3.0, 0.0), (-2.0, 3.0, 1.872), (2.0, -2.0, 0.0), (2.0, -2.0, 1.872), (2.0, 3.0, 0.0), (2.0, 3.0, 1.872), (0.0, 3.0, 0.0), (0.0, 3.0, 3.297), (0.0, -2.0, 0.0), (0.0, -2.0, 3.297)], [], [(0, 1, 3, 2), (8, 9, 7, 6), (6, 7, 5, 4), (10, 11, 1, 0), (8, 6, 4, 10), (9, 3, 1, 11), (7, 9, 11, 5), (2, 8, 10, 0), (4, 5, 11, 10), (2, 3, 9, 8)])
me_cube_159.materials.append(mat_material_010)
me_cube_159.use_remesh_preserve_volume = False
me_cube_159.use_remesh_preserve_attributes = False
me_cube_159.use_mirror_vertex_groups = False
me_cube_159.update()

# ---- objects
ob_cube_039 = bpy.data.objects.new('Cube.039', me_cube_011)
ob_cube_038 = bpy.data.objects.new('Cube.038', me_cube_009)
ob_cube_059 = bpy.data.objects.new('Cube.059', me_cube_233)
ob_cube_058 = bpy.data.objects.new('Cube.058', me_cube_234)
ob_cube_057 = bpy.data.objects.new('Cube.057', me_cube_235)
ob_cube_056 = bpy.data.objects.new('Cube.056', me_cube_236)
ob_cube_055 = bpy.data.objects.new('Cube.055', me_cube_237)
ob_cube_102 = bpy.data.objects.new('Cube.102', me_cube_041)
ob_cube_103 = bpy.data.objects.new('Cube.103', me_cube_034)
ob_cube_104 = bpy.data.objects.new('Cube.104', me_cube_033)
ob_cube_105 = bpy.data.objects.new('Cube.105', me_cube_032)
ob_cube_106 = bpy.data.objects.new('Cube.106', me_cube_109)
ob_cube_107 = bpy.data.objects.new('Cube.107', me_cube_110)
ob_cube_108 = bpy.data.objects.new('Cube.108', me_cube_111)
ob_cube_109 = bpy.data.objects.new('Cube.109', me_cube_112)
ob_cube_110 = bpy.data.objects.new('Cube.110', me_cube_113)
ob_cube_111 = bpy.data.objects.new('Cube.111', me_cube_114)
ob_cube_112 = bpy.data.objects.new('Cube.112', me_cube_115)
ob_cube_113 = bpy.data.objects.new('Cube.113', me_cube_116)
ob_cube_114 = bpy.data.objects.new('Cube.114', me_cube_117)
ob_cube_115 = bpy.data.objects.new('Cube.115', me_cube_118)
ob_cube_116 = bpy.data.objects.new('Cube.116', me_cube_119)
ob_cube_117 = bpy.data.objects.new('Cube.117', me_cube_120)
ob_cube_118 = bpy.data.objects.new('Cube.118', me_cube_121)
ob_cube_120 = bpy.data.objects.new('Cube.120', me_cube_123)
ob_cube_121 = bpy.data.objects.new('Cube.121', me_cube_124)
ob_cube_122 = bpy.data.objects.new('Cube.122', me_cube_125)
ob_cube_123 = bpy.data.objects.new('Cube.123', me_cube_126)
ob_cube_124 = bpy.data.objects.new('Cube.124', me_cube_127)
ob_cube_125 = bpy.data.objects.new('Cube.125', me_cube_128)
ob_cube_126 = bpy.data.objects.new('Cube.126', me_cube_129)
ob_cube_127 = bpy.data.objects.new('Cube.127', me_cube_130)
ob_cube_128 = bpy.data.objects.new('Cube.128', me_cube_131)
ob_cube_129 = bpy.data.objects.new('Cube.129', me_cube_132)
ob_cube_130 = bpy.data.objects.new('Cube.130', me_cube_133)
ob_cube_131 = bpy.data.objects.new('Cube.131', me_cube_134)
ob_cube_132 = bpy.data.objects.new('Cube.132', me_cube_135)
ob_cube_134 = bpy.data.objects.new('Cube.134', me_cube_137)
ob_cube_139 = bpy.data.objects.new('Cube.139', me_cube_142)
ob_cube_140 = bpy.data.objects.new('Cube.140', me_cube_143)
ob_cube_141 = bpy.data.objects.new('Cube.141', me_cube_144)
ob_cube_142 = bpy.data.objects.new('Cube.142', me_cube_145)
ob_cube_143 = bpy.data.objects.new('Cube.143', me_cube_146)
ob_cube_145 = bpy.data.objects.new('Cube.145', me_cube_148)
ob_cube_146 = bpy.data.objects.new('Cube.146', me_cube_149)
ob_cube_147 = bpy.data.objects.new('Cube.147', me_cube_150)
ob_cube_148 = bpy.data.objects.new('Cube.148', me_cube_151)
ob_cube_149 = bpy.data.objects.new('Cube.149', me_cube_152)
ob_cube_150 = bpy.data.objects.new('Cube.150', me_cube_153)
ob_cube_151 = bpy.data.objects.new('Cube.151', me_cube_154)
ob_cube_152 = bpy.data.objects.new('Cube.152', me_cube_155)
ob_cube_153 = bpy.data.objects.new('Cube.153', me_cube_156)
ob_cube_154 = bpy.data.objects.new('Cube.154', me_cube_157)
ob_cube_155 = bpy.data.objects.new('Cube.155', me_cube_158)
ob_cube_156 = bpy.data.objects.new('Cube.156', me_cube_159)

# ---- transforms, parenting, visibility, modifiers, constraints
ob_cube_039.location = (1.569, -0.8121, 4.612)
ob_cube_039.rotation_euler = (5.286e-08, -0.6109, 3.142)
ob_cube_039.scale = (1.319, 1.0, 1.157)
ob_cube_039.lineart.crease_threshold = 0.0
ob_cube_038.location = (-1.566, 0.7677, 4.631)
ob_cube_038.rotation_euler = (5.286e-08, -0.6109, 0.0)
ob_cube_038.scale = (1.319, 1.0, 1.157)
ob_cube_038.lineart.crease_threshold = 0.0
ob_cube_059.location = (-2.399, 1.025, 1.745)
ob_cube_059.rotation_euler = (0.0, -0.0, 4.712)
ob_cube_059.scale = (0.5, 0.5, 0.5)
ob_cube_059.lineart.crease_threshold = 0.0
ob_cube_058.location = (-1.965, 0.3986, 1.417)
ob_cube_058.rotation_euler = (0.0, 0.0, 11.0)
ob_cube_058.scale = (0.2614, 0.2614, 0.159)
ob_cube_058.lineart.crease_threshold = 0.0
ob_cube_057.location = (-1.965, 1.354, 1.417)
ob_cube_057.rotation_euler = (0.0, 0.0, 11.0)
ob_cube_057.scale = (0.2614, 0.2614, 0.159)
ob_cube_057.lineart.crease_threshold = 0.0
ob_cube_056.location = (-1.965, 1.304, 2.214)
ob_cube_056.rotation_euler = (-11.0, 1.571, 0.0)
ob_cube_056.scale = (0.2614, 0.2614, 0.1739)
ob_cube_056.lineart.crease_threshold = 0.0
ob_cube_055.location = (-1.965, 1.303, 1.06)
ob_cube_055.rotation_euler = (-11.0, 1.571, 0.0)
ob_cube_055.scale = (0.2614, 0.2614, 0.1678)
ob_cube_055.lineart.crease_threshold = 0.0
ob_cube_102.location = (2.185, 0.4679, 2.992)
ob_cube_102.scale = (0.5, 0.5, 0.5)
ob_cube_102.lineart.crease_threshold = 0.0
ob_cube_103.location = (2.185, 0.4679, 2.372)
ob_cube_103.scale = (0.5, 0.5, 0.5)
ob_cube_103.lineart.crease_threshold = 0.0
ob_cube_104.location = (2.199, 1.493, 1.528)
ob_cube_104.scale = (0.5, 0.5, 0.5)
ob_cube_104.lineart.crease_threshold = 0.0
ob_cube_105.location = (2.185, 0.5385, 4.399)
ob_cube_105.rotation_euler = (0.0, -0.0, -1.571)
ob_cube_105.scale = (0.5, 0.5, 0.5)
ob_cube_105.lineart.crease_threshold = 0.0
ob_cube_106.location = (2.185, 0.9738, 1.004)
ob_cube_106.scale = (0.5, 0.5, 0.5)
ob_cube_106.lineart.crease_threshold = 0.0
ob_cube_107.location = (2.392, 0.5407, 0.5)
ob_cube_107.rotation_euler = (0.0, -0.0, -3.142)
ob_cube_107.scale = (0.7854, 0.5331, 0.5)
ob_cube_107.lineart.crease_threshold = 0.0
ob_cube_108.location = (-1.386, -2.444, 1.032)
ob_cube_108.rotation_euler = (0.0, -0.0, 1.571)
ob_cube_108.scale = (0.5, 0.5, 0.5)
ob_cube_108.lineart.crease_threshold = 0.0
ob_cube_109.location = (-0.937, -2.444, 0.9796)
ob_cube_109.rotation_euler = (0.0, -0.0, 1.571)
ob_cube_109.scale = (0.5, 0.5, 0.5)
ob_cube_109.lineart.crease_threshold = 0.0
ob_cube_110.location = (-0.9932, -2.463, 0.5)
ob_cube_110.rotation_euler = (0.0, -0.0, 1.571)
ob_cube_110.scale = (0.5, 0.5, 0.5)
ob_cube_110.lineart.crease_threshold = 0.0
ob_cube_111.location = (2.199, 0.7184, 4.315)
ob_cube_111.scale = (0.5, 0.5, 0.5)
ob_cube_111.lineart.crease_threshold = 0.0
ob_cube_112.location = (2.199, 0.7184, 0.5)
ob_cube_112.scale = (0.5, 0.5, 0.5)
ob_cube_112.lineart.crease_threshold = 0.0
ob_cube_113.location = (-1.064, 2.481, 0.5)
ob_cube_113.rotation_euler = (0.0, -0.0, -1.571)
ob_cube_113.scale = (0.5, 0.5, 0.5)
ob_cube_113.lineart.crease_threshold = 0.0
ob_cube_114.location = (-0.2044, 2.481, 0.9605)
ob_cube_114.rotation_euler = (0.0, -0.0, -1.571)
ob_cube_114.scale = (0.5, 0.5, 0.5)
ob_cube_114.lineart.crease_threshold = 0.0
ob_cube_115.location = (1.158, -2.444, 0.3478)
ob_cube_115.rotation_euler = (-1.571, 0.0, 1.571)
ob_cube_115.scale = (0.5, 0.5, 0.5)
ob_cube_115.lineart.crease_threshold = 0.0
ob_cube_116.location = (-0.9941, 2.481, 1.021)
ob_cube_116.rotation_euler = (0.0, -0.0, -1.571)
ob_cube_116.scale = (0.5, 0.5, 0.5)
ob_cube_116.lineart.crease_threshold = 0.0
ob_cube_117.location = (1.61, -1.506, 1.021)
ob_cube_117.scale = (0.5, 0.5, 0.5)
ob_cube_117.lineart.crease_threshold = 0.0
ob_cube_118.location = (1.61, -0.2173, 0.5)
ob_cube_118.scale = (0.5, 0.5, 0.5)
ob_cube_118.lineart.crease_threshold = 0.0
ob_cube_120.location = (1.61, -1.44, 0.5)
ob_cube_120.scale = (0.5, 0.5, 0.5)
ob_cube_120.lineart.crease_threshold = 0.0
ob_cube_121.location = (1.61, -0.679, 1.004)
ob_cube_121.scale = (0.5, 0.5, 0.5)
ob_cube_121.lineart.crease_threshold = 0.0
ob_cube_122.location = (0.319, 2.481, 0.5)
ob_cube_122.rotation_euler = (0.0, -0.0, -1.571)
ob_cube_122.scale = (0.5, 0.5, 0.5)
ob_cube_122.lineart.crease_threshold = 0.0
ob_cube_123.location = (0.9746, 2.481, 1.04)
ob_cube_123.rotation_euler = (0.0, -0.0, -1.571)
ob_cube_123.scale = (0.5, 0.5, 0.5)
ob_cube_123.lineart.crease_threshold = 0.0
ob_cube_124.location = (1.214, 2.481, 0.5)
ob_cube_124.rotation_euler = (0.0, -0.0, -1.571)
ob_cube_124.scale = (0.5, 0.5, 0.5)
ob_cube_124.lineart.crease_threshold = 0.0
ob_cube_125.location = (-2.0, 0.5564, 1.021)
ob_cube_125.scale = (0.5, 0.5, 0.5)
ob_cube_125.lineart.crease_threshold = 0.0
ob_cube_126.location = (-2.0, 1.88, 0.5)
ob_cube_126.scale = (0.5, 0.5, 0.5)
ob_cube_126.lineart.crease_threshold = 0.0
ob_cube_127.location = (-2.0, 1.346, 0.9605)
ob_cube_127.scale = (0.5, 0.5, 0.5)
ob_cube_127.lineart.crease_threshold = 0.0
ob_cube_128.location = (-2.0, -1.509, 1.021)
ob_cube_128.scale = (0.5, 0.5, 0.5)
ob_cube_128.lineart.crease_threshold = 0.0
ob_cube_129.location = (-2.0, -1.321, 0.5)
ob_cube_129.scale = (0.5, 0.5, 0.5)
ob_cube_129.lineart.crease_threshold = 0.0
ob_cube_130.location = (-2.0, 0.4866, 0.5)
ob_cube_130.scale = (0.5, 0.5, 0.5)
ob_cube_130.lineart.crease_threshold = 0.0
ob_cube_131.location = (0.0, 0.0, 0.5)
ob_cube_131.scale = (0.5, 0.5, 0.5)
ob_cube_131.lineart.crease_threshold = 0.0
ob_cube_132.location = (1.511, -0.8939, 1.723)
ob_cube_132.rotation_euler = (0.0, -0.0, -1.571)
ob_cube_132.scale = (0.5, 0.5, 0.5)
ob_cube_132.lineart.crease_threshold = 0.0
ob_cube_134.location = (0.4138, -2.864, 0.5)
ob_cube_134.scale = (0.5, 0.5, 0.5)
ob_cube_134.lineart.crease_threshold = 0.0
ob_cube_139.location = (1.947, -1.183, 1.037)
ob_cube_139.rotation_euler = (-1.571, 1.571, 0.0)
ob_cube_139.scale = (0.2614, 0.2614, 0.1678)
ob_cube_139.lineart.crease_threshold = 0.0
ob_cube_140.location = (1.947, -1.184, 2.192)
ob_cube_140.rotation_euler = (-1.571, 1.571, 0.0)
ob_cube_140.scale = (0.2614, 0.2614, 0.1739)
ob_cube_140.lineart.crease_threshold = 0.0
ob_cube_141.location = (1.947, -1.234, 1.395)
ob_cube_141.rotation_euler = (0.0, -0.0, 1.571)
ob_cube_141.scale = (0.2614, 0.2614, 0.159)
ob_cube_141.lineart.crease_threshold = 0.0
ob_cube_142.location = (1.947, -0.3091, 1.395)
ob_cube_142.rotation_euler = (0.0, -0.0, 1.571)
ob_cube_142.scale = (0.2614, 0.2614, 0.159)
ob_cube_142.lineart.crease_threshold = 0.0
ob_cube_143.location = (0.0, 0.0, 4.548)
ob_cube_143.rotation_euler = (0.0, -0.7854, 0.0)
ob_cube_143.scale = (0.2222, 0.2222, 0.2222)
ob_cube_143.lineart.crease_threshold = 0.0
ob_cube_145.location = (-1.742, 2.365, 2.578)
ob_cube_145.rotation_euler = (-0.0, 1.571, 0.0)
ob_cube_145.scale = (0.2164, 0.2164, 0.2164)
ob_cube_145.lineart.crease_threshold = 0.0
ob_cube_146.location = (0.0, -2.522, 2.937)
ob_cube_146.scale = (0.25, 0.25, 0.25)
ob_cube_146.lineart.crease_threshold = 0.0
ob_cube_147.location = (-0.3404, -2.381, 1.954)
ob_cube_147.rotation_euler = (-0.0, 1.571, 0.0)
ob_cube_147.scale = (0.25, 0.25, 0.25)
ob_cube_147.lineart.crease_threshold = 0.0
ob_cube_148.location = (1.09, -2.381, 0.25)
ob_cube_148.scale = (0.25, 0.25, 0.25)
ob_cube_148.lineart.crease_threshold = 0.0
ob_cube_149.location = (-0.1533, -2.381, 0.25)
ob_cube_149.scale = (0.25, 0.25, 0.25)
ob_cube_149.lineart.crease_threshold = 0.0
ob_cube_150.location = (-1.742, -2.381, 2.578)
ob_cube_150.rotation_euler = (-0.0, 1.571, 0.0)
ob_cube_150.scale = (0.2164, 0.2164, 0.2164)
ob_cube_150.lineart.crease_threshold = 0.0
ob_cube_151.location = (-1.876, -0.3805, 0.25)
ob_cube_151.scale = (0.25, 0.25, 0.25)
ob_cube_151.lineart.crease_threshold = 0.0
ob_cube_152.location = (-1.876, 2.375, 0.25)
ob_cube_152.scale = (0.25, 0.25, 0.25)
ob_cube_152.lineart.crease_threshold = 0.0
ob_cube_153.location = (1.847, 2.375, 0.25)
ob_cube_153.scale = (0.25, 0.25, 0.25)
ob_cube_153.lineart.crease_threshold = 0.0
ob_cube_154.location = (1.847, -2.381, 0.25)
ob_cube_154.scale = (0.25, 0.25, 0.25)
ob_cube_154.lineart.crease_threshold = 0.0
ob_cube_155.location = (-1.876, -2.381, 0.25)
ob_cube_155.scale = (0.25, 0.25, 0.25)
ob_cube_155.lineart.crease_threshold = 0.0
ob_cube_156.location = (0.0, -0.5, 1.0)
ob_cube_156.lineart.crease_threshold = 0.0

# ---- collection membership
col_collection_1.objects.link(ob_cube_039)
col_collection_1.objects.link(ob_cube_038)
col_collection_1.objects.link(ob_cube_059)
col_collection_1.objects.link(ob_cube_058)
col_collection_1.objects.link(ob_cube_057)
col_collection_1.objects.link(ob_cube_056)
col_collection_1.objects.link(ob_cube_055)
col_collection_1.objects.link(ob_cube_102)
col_collection_1.objects.link(ob_cube_103)
col_collection_1.objects.link(ob_cube_104)
col_collection_1.objects.link(ob_cube_105)
col_collection_1.objects.link(ob_cube_106)
col_collection_1.objects.link(ob_cube_107)
col_collection_1.objects.link(ob_cube_108)
col_collection_1.objects.link(ob_cube_109)
col_collection_1.objects.link(ob_cube_110)
col_collection_1.objects.link(ob_cube_111)
col_collection_1.objects.link(ob_cube_112)
col_collection_1.objects.link(ob_cube_113)
col_collection_1.objects.link(ob_cube_114)
col_collection_1.objects.link(ob_cube_115)
col_collection_1.objects.link(ob_cube_116)
col_collection_1.objects.link(ob_cube_117)
col_collection_1.objects.link(ob_cube_118)
col_collection_1.objects.link(ob_cube_120)
col_collection_1.objects.link(ob_cube_121)
col_collection_1.objects.link(ob_cube_122)
col_collection_1.objects.link(ob_cube_123)
col_collection_1.objects.link(ob_cube_124)
col_collection_1.objects.link(ob_cube_125)
col_collection_1.objects.link(ob_cube_126)
col_collection_1.objects.link(ob_cube_127)
col_collection_1.objects.link(ob_cube_128)
col_collection_1.objects.link(ob_cube_129)
col_collection_1.objects.link(ob_cube_130)
col_collection_1.objects.link(ob_cube_131)
col_collection_1.objects.link(ob_cube_132)
col_collection_1.objects.link(ob_cube_134)
col_collection_1.objects.link(ob_cube_139)
col_collection_1.objects.link(ob_cube_140)
col_collection_1.objects.link(ob_cube_141)
col_collection_1.objects.link(ob_cube_142)
col_collection_1.objects.link(ob_cube_143)
col_collection_1.objects.link(ob_cube_145)
col_collection_1.objects.link(ob_cube_146)
col_collection_1.objects.link(ob_cube_147)
col_collection_1.objects.link(ob_cube_148)
col_collection_1.objects.link(ob_cube_149)
col_collection_1.objects.link(ob_cube_150)
col_collection_1.objects.link(ob_cube_151)
col_collection_1.objects.link(ob_cube_152)
col_collection_1.objects.link(ob_cube_153)
col_collection_1.objects.link(ob_cube_154)
col_collection_1.objects.link(ob_cube_155)
col_collection_1.objects.link(ob_cube_156)

# ---- scene / render settings (as saved in the file)
scene.frame_start = 1; scene.frame_end = 250; scene.frame_set(1)
scene.render.engine = 'BLENDER_EEVEE_NEXT'
scene.render.resolution_percentage = 50
scene.render.dither_intensity = 0.0
scene.cycles.use_denoising = False
scene.cycles.samples = 128
scene.cycles.sampling_pattern = 'TABULATED_SOBOL'
scene.cycles.use_adaptive_sampling = False
scene.cycles.use_light_tree = False
scene.cycles.blur_glossy = 0.0
scene.cycles.sample_clamp_indirect = 0.0
scene.view_settings.view_transform = 'Standard'
bpy.context.view_layer.update()

# ---- added for rendering (the .blend has no active camera and no usable light): camera, sun
cam_auto = bpy.data.cameras.new('AutoCamera')
cam_auto.lens = 50.0
cam_auto.sensor_width = 36.0
cam_auto.clip_end = 1000.0
ob_auto_camera = bpy.data.objects.new('AutoCamera', cam_auto)
scene.collection.objects.link(ob_auto_camera)
ob_auto_camera.location = (8.97464, -10.7407, 9.72326)
ob_auto_camera.rotation_euler = (1.09748, -7.21219e-08, 0.694738)
scene.camera = ob_auto_camera
light_auto_sun = bpy.data.lights.new('AutoSun', 'SUN')
light_auto_sun.energy = 3.0
light_auto_sun.angle = 0.0523599
ob_auto_sun = bpy.data.objects.new('AutoSun', light_auto_sun)
scene.collection.objects.link(ob_auto_sun)
ob_auto_sun.rotation_euler = (0.872665, 0.174533, 0.523599)
bpy.context.view_layer.update()
